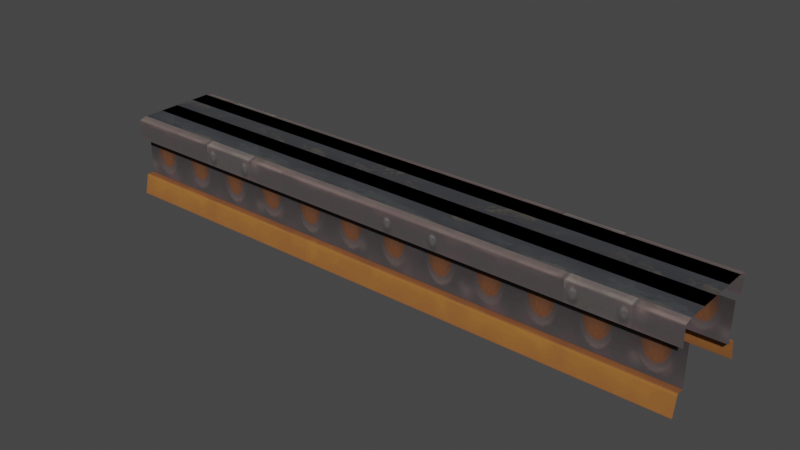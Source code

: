 # Source: conveyor_x6_1.blend  (saved by Blender 3.4.6; exported with 4.5.12 LTS)
import bpy
from mathutils import Matrix  # noqa: F401  (used for matrix-valued properties, if any)

bpy.ops.wm.read_factory_settings(use_empty=True)
scene = bpy.context.scene
scene.name = 'Scene'

# ---- collections
col_collection = bpy.data.collections.new('Collection'); scene.collection.children.link(col_collection)
col_export = bpy.data.collections.new('Export'); scene.collection.children.link(col_export)

# ---- images (referenced by path relative to the original .blend; pixels are not part of the script)
import os
ASSET_DIR = os.environ.get("B2B_ASSET_DIR", "")  # directory of the original .blend (textures are referenced by path, not embedded)
HERE = os.path.dirname(os.path.abspath(__file__))  # packed textures are extracted next to this script under _unpacked/

def load_image(name, relpath, width, height, colorspace="sRGB"):
    """Load a texture the original file referenced (path relative to the .blend, or extracted next to this script)."""
    p = next((c for c in (os.path.join(HERE, relpath), os.path.join(ASSET_DIR, relpath)) if relpath and os.path.exists(c)), "")
    if p:
        img = bpy.data.images.load(p, check_existing=True)
        img.name = name
    else:  # same state as the original file: an image datablock whose file is absent (Cycles renders it pink)
        img = bpy.data.images.new(name, width, height)
        img.source = "FILE"
        img.filepath = "//" + (relpath or name)
    img.colorspace_settings.name = colorspace
    return img
img_image_0 = load_image('Image_0', '_unpacked/Image_0.e76a8254.png', 256, 128, 'sRGB')
img_image_1 = load_image('Image_1', '_unpacked/Image_1.2bf9854b.png', 256, 64, 'sRGB')

# ---- materials (node trees are filled in below, after node groups)
mat_countertop_01 = bpy.data.materials.new('countertop_01')
mat_countertop_01.use_backface_culling = True
mat_countertop_01.use_transparent_shadow = False
mat_conveyorbelt = bpy.data.materials.new('conveyorbelt')
mat_conveyorbelt.use_backface_culling = True
mat_conveyorbelt.use_transparent_shadow = False

# ---- material node trees
mat_countertop_01.use_nodes = True; mat_countertop_01.node_tree.nodes.clear()
_N = mat_countertop_01.node_tree.nodes; _L = mat_countertop_01.node_tree.links
n0 = _N.new('ShaderNodeBsdfPrincipled'); n0.name = 'Principled BSDF'; n0.location = (10, 300)
n0.distribution = 'GGX'
n0.subsurface_method = 'RANDOM_WALK_SKIN'
n0.inputs[2].default_value = 1.0
n0.inputs[27].default_value = (0.0, 0.0, 0.0, 1.0)
n0.inputs[28].default_value = 1.0
n1 = _N.new('ShaderNodeOutputMaterial'); n1.name = 'Material Output'; n1.location = (320, 270)
n2 = _N.new('ShaderNodeTexImage'); n2.name = 'Image Texture'; n2.location = (-440, 210)
n2.label = 'BASE COLOR'
n2.image = img_image_0
_L.new(n0.outputs[0], n1.inputs[0])
_L.new(n2.outputs[0], n0.inputs[0])
_L.new(n2.outputs[1], n0.inputs[4])
n1.is_active_output = True
mat_conveyorbelt.use_nodes = True; mat_conveyorbelt.node_tree.nodes.clear()
_N = mat_conveyorbelt.node_tree.nodes; _L = mat_conveyorbelt.node_tree.links
n0 = _N.new('ShaderNodeBsdfPrincipled'); n0.name = 'Principled BSDF'; n0.location = (10, 300)
n0.distribution = 'GGX'
n0.subsurface_method = 'RANDOM_WALK_SKIN'
n0.inputs[2].default_value = 1.0
n0.inputs[27].default_value = (0.0, 0.0, 0.0, 1.0)
n0.inputs[28].default_value = 1.0
n1 = _N.new('ShaderNodeOutputMaterial'); n1.name = 'Material Output'; n1.location = (320, 270)
n2 = _N.new('ShaderNodeTexImage'); n2.name = 'Image Texture'; n2.location = (-440, 210)
n2.label = 'BASE COLOR'
n2.image = img_image_1
_L.new(n0.outputs[0], n1.inputs[0])
_L.new(n2.outputs[0], n0.inputs[0])
_L.new(n2.outputs[1], n0.inputs[4])
n1.is_active_output = True

# ---- world
world_world = bpy.data.worlds.new('World'); scene.world = world_world
world_world.use_nodes = True; world_world.node_tree.nodes.clear()
_N = world_world.node_tree.nodes; _L = world_world.node_tree.links
n0 = _N.new('ShaderNodeOutputWorld'); n0.name = 'World Output'; n0.location = (300, 300)
n1 = _N.new('ShaderNodeBackground'); n1.name = 'Background'; n1.location = (10, 300)
n1.inputs[0].default_value = (0.05088, 0.05088, 0.05088, 1.0)
_L.new(n1.outputs[0], n0.inputs[0])
n0.is_active_output = True
world_world.color = (0.05088, 0.05088, 0.05088)
world_world.use_sun_shadow = False
world_world.sun_shadow_jitter_overblur = 0.0

# ---- meshes
me_rsrc_world_prop_clockworks_factory_conveyor_x6_01_meshnodes__co = bpy.data.meshes.new('rsrc.world.prop.clockworks.factory.conveyor_x6_01-MeshNodes["co')
me_rsrc_world_prop_clockworks_factory_conveyor_x6_01_meshnodes__co.from_pydata([(-0.5, -0.2, -0.46), (5.5, -0.2, -0.46), (-0.5, -0.2, -0.38), (-0.5, 0.0, -0.504), (5.5, 0.0, -0.504), (5.5, -0.2, -0.38), (5.5, -0.6, -0.38), (-0.5, -0.6, -0.38), (-0.5, -0.6, -0.48), (5.5, -0.6, -0.48), (5.5, -0.2, 0.46), (5.5, 0.0, 0.504), (-0.5, 0.0, 0.504), (-0.5, -0.2, 0.46), (5.5, -0.2, 0.38), (-0.5, -0.2, 0.38), (-0.5, -0.6, 0.38), (5.5, -0.6, 0.38), (5.5, -0.6, 0.48), (-0.5, -0.6, 0.48), (-0.5, -0.8, 0.48), (5.5, -0.8, 0.48), (-0.5, -0.8, -0.48), (5.5, -0.8, -0.48), (5.5, -0.82, -0.4), (-0.5, -0.82, -0.4), (-0.5, -0.82, 0.4), (5.5, -0.82, 0.4)], [], [(0, 1, 5), (5, 2, 0), (3, 4, 1), (1, 0, 3), (2, 5, 6), (6, 7, 2), (8, 9, 23), (23, 22, 8), (10, 13, 15), (15, 14, 10), (11, 12, 13), (13, 10, 11), (14, 15, 16), (16, 17, 14), (18, 19, 20), (20, 21, 18), (22, 23, 24), (24, 25, 22), (21, 20, 26), (26, 27, 21)])
_uv = me_rsrc_world_prop_clockworks_factory_conveyor_x6_01_meshnodes__co.uv_layers.new(name='UVMap')
_uv.uv.foreach_set('vector', [-0.5, 0.06813, 1.0, 0.06813, 1.0, 0.09526, 1.0, 0.09526, -0.5, 0.09526, -0.5, 0.06813, -0.5, 0.0, 1.0, 0.0, 1.0, 0.06813, 1.0, 0.06813, -0.5, 0.06813, -0.5, 0.0, -0.5, 0.1097, 1.0, 0.1097, 1.0, 0.2453, 1.0, 0.2453, -0.5, 0.2453, -0.5, 0.1097, -0.5, 0.2627, 1.0, 0.2627, 1.0, 0.3305, 1.0, 0.3305, -0.5, 0.3305, -0.5, 0.2627, 0.5, 0.06806, 2.0, 0.06806, 2.0, 0.09526, 2.0, 0.09526, 0.5, 0.09526, 0.5, 0.06806, 0.5, 0.0, 2.0, 0.0, 2.0, 0.06806, 2.0, 0.06806, 0.5, 0.06806, 0.5, 0.0, 0.5, 0.1097, 2.0, 0.1097, 2.0, 0.2453, 2.0, 0.2453, 0.5, 0.2453, 0.5, 0.1097, 0.5, 0.2627, 2.0, 0.2627, 2.0, 0.3308, 2.0, 0.3308, 0.5, 0.3308, 0.5, 0.2627, -0.5, 0.3305, 1.0, 0.3305, 1.0, 0.36, 1.0, 0.36, -0.5, 0.36, -0.5, 0.3305, 0.5, 0.3308, 2.0, 0.3308, 2.0, 0.36, 2.0, 0.36, 0.5, 0.36, 0.5, 0.3308])
me_rsrc_world_prop_clockworks_factory_conveyor_x6_01_meshnodes__co.materials.append(mat_countertop_01)
me_rsrc_world_prop_clockworks_factory_conveyor_x6_01_meshnodes__co.update()
me_rsrc_world_prop_clockworks_factory_conveyor_x6_01_meshnodes__co.normals_split_custom_set([tuple(v) for v in zip(*[iter([0.0, -1.0, 0.0, 0.0, -1.0, 0.0, 0.0, -1.0, 0.0, 0.0, -1.0, 0.0, 0.0, -1.0, 0.0, 0.0, -1.0, 0.0, 0.0, -0.2149, -0.9766, 0.0, -0.2149, -0.9766, 0.0, -0.2149, -0.9766, 0.0, -0.2149, -0.9766, 0.0, -0.2149, -0.9766, 0.0, -0.2149, -0.9766, 0.0, 0.0, -1.0, 0.0, 0.0, -1.0, 0.0, 0.0, -1.0, 0.0, 0.0, -1.0, 0.0, 0.0, -1.0, 0.0, 0.0, -1.0, 0.0, 0.0, -1.0, 0.0, 0.0, -1.0, 0.0, 0.0, -1.0, 0.0, 0.0, -1.0, 0.0, 0.0, -1.0, 0.0, 0.0, -1.0, 0.0, -1.0, 0.0, 0.0, -1.0, 0.0, 0.0, -1.0, 0.0, 0.0, -1.0, 0.0, 0.0, -1.0, 0.0, 0.0, -1.0, 0.0, 0.0, -0.2149, 0.9766, 0.0, -0.2149, 0.9766, 0.0, -0.2149, 0.9766, 0.0, -0.2149, 0.9766, 0.0, -0.2149, 0.9766, 0.0, -0.2149, 0.9766, 0.0, 0.0, 1.0, 0.0, 0.0, 1.0, 0.0, 0.0, 1.0, 0.0, 0.0, 1.0, 0.0, 0.0, 1.0, 0.0, 0.0, 1.0, 0.0, 0.0, 1.0, 0.0, 0.0, 1.0, 0.0, 0.0, 1.0, 0.0, 0.0, 1.0, 0.0, 0.0, 1.0, 0.0, 0.0, 1.0, 0.0, -0.9701, -0.2425, 0.0, -0.9701, -0.2425, 0.0, -0.9701, -0.2425, 0.0, -0.9701, -0.2425, 0.0, -0.9701, -0.2425, 0.0, -0.9701, -0.2425, 0.0, -0.9701, 0.2425, 0.0, -0.9701, 0.2425, 0.0, -0.9701, 0.2425, 0.0, -0.9701, 0.2425, 0.0, -0.9701, 0.2425, 0.0, -0.9701, 0.2425])] * 3)])
me_rsrc_world_prop_clockworks_factory_conveyor_x6_01_meshnodes__be = bpy.data.meshes.new('rsrc.world.prop.clockworks.factory.conveyor_x6_01-MeshNodes["be')
me_rsrc_world_prop_clockworks_factory_conveyor_x6_01_meshnodes__be.from_pydata([(-0.5, -0.82, 0.4), (-0.5, -0.82, -0.4), (5.5, -0.82, 0.4), (5.5, -0.82, -0.4)], [], [(0, 1, 2), (3, 2, 1)])
_uv = me_rsrc_world_prop_clockworks_factory_conveyor_x6_01_meshnodes__be.uv_layers.new(name='UVMap')
_uv.uv.foreach_set('vector', [-1.031e-05, 1.0, -1.037e-05, 6.557e-07, 1.5, 1.0, 1.5, -5.96e-07, 1.5, 1.0, -1.037e-05, 6.557e-07])
me_rsrc_world_prop_clockworks_factory_conveyor_x6_01_meshnodes__be.materials.append(mat_conveyorbelt)
me_rsrc_world_prop_clockworks_factory_conveyor_x6_01_meshnodes__be.update()
me_rsrc_world_prop_clockworks_factory_conveyor_x6_01_meshnodes__be.normals_split_custom_set([tuple(v) for v in zip(*[iter([0.0, -1.0, 0.0, 0.0, -1.0, 0.0, 0.0, -1.0, 0.0, 0.0, -1.0, 0.0, 0.0, -1.0, 0.0, 0.0, -1.0, 0.0])] * 3)])
me_rsrc_world_prop_clockworks_factory_conveyor_x6_01_meshnodes = bpy.data.meshes.new('rsrc.world.prop.clockworks.factory.conveyor_x6_01-MeshNodes')
me_rsrc_world_prop_clockworks_factory_conveyor_x6_01_meshnodes.from_pydata([(-0.5, -0.82, 0.4), (-0.5, -0.82, -0.4), (5.5, -0.82, 0.4), (5.5, -0.82, -0.4)], [], [(0, 1, 2), (3, 2, 1)])
_uv = me_rsrc_world_prop_clockworks_factory_conveyor_x6_01_meshnodes.uv_layers.new(name='UVMap')
_uv.uv.foreach_set('vector', [-1.031e-05, 1.0, -1.037e-05, 6.557e-07, 1.5, 1.0, 1.5, -5.96e-07, 1.5, 1.0, -1.037e-05, 6.557e-07])
me_rsrc_world_prop_clockworks_factory_conveyor_x6_01_meshnodes.materials.append(mat_conveyorbelt)
me_rsrc_world_prop_clockworks_factory_conveyor_x6_01_meshnodes.update()
me_rsrc_world_prop_clockworks_factory_conveyor_x6_01_meshnodes.normals_split_custom_set([tuple(v) for v in zip(*[iter([0.0, -1.0, 0.0, 0.0, -1.0, 0.0, 0.0, -1.0, 0.0, 0.0, -1.0, 0.0, 0.0, -1.0, 0.0, 0.0, -1.0, 0.0])] * 3)])

# ---- objects
ob_factory_conveyor_x6_01_meshnodes__conveyor_base = bpy.data.objects.new('factory.conveyor_x6_01-MeshNodes["conveyor_base"]', me_rsrc_world_prop_clockworks_factory_conveyor_x6_01_meshnodes__co)
ob_factory_conveyor_x6_01_meshnodes__belt_on = bpy.data.objects.new('factory.conveyor_x6_01-MeshNodes["belt_on"]', me_rsrc_world_prop_clockworks_factory_conveyor_x6_01_meshnodes__be)
ob_factory_conveyor_x6_01_meshnodes__belt_off = bpy.data.objects.new('factory.conveyor_x6_01-MeshNodes["belt_off"]', me_rsrc_world_prop_clockworks_factory_conveyor_x6_01_meshnodes)

# ---- transforms, parenting, visibility, modifiers, constraints
ob_factory_conveyor_x6_01_meshnodes__conveyor_base.location = (0.0, 0.0, 0.0)
ob_factory_conveyor_x6_01_meshnodes__conveyor_base.rotation_mode = 'QUATERNION'
ob_factory_conveyor_x6_01_meshnodes__conveyor_base.rotation_quaternion = (0.7071, -0.7071, -1.57e-16, -9.358e-24)
ob_factory_conveyor_x6_01_meshnodes__belt_on.location = (0.0, 0.0, 0.0)
ob_factory_conveyor_x6_01_meshnodes__belt_on.rotation_mode = 'QUATERNION'
ob_factory_conveyor_x6_01_meshnodes__belt_on.rotation_quaternion = (0.7071, -0.7071, -1.57e-16, -9.358e-24)
ob_factory_conveyor_x6_01_meshnodes__belt_off.location = (0.0, 0.0, 0.0)
ob_factory_conveyor_x6_01_meshnodes__belt_off.rotation_mode = 'QUATERNION'
ob_factory_conveyor_x6_01_meshnodes__belt_off.rotation_quaternion = (0.7071, -0.7071, -1.57e-16, -9.358e-24)

# ---- collection membership
scene.collection.objects.link(ob_factory_conveyor_x6_01_meshnodes__conveyor_base)
scene.collection.objects.link(ob_factory_conveyor_x6_01_meshnodes__belt_on)
scene.collection.objects.link(ob_factory_conveyor_x6_01_meshnodes__belt_off)

# ---- scene / render settings (as saved in the file)
scene.frame_start = 1; scene.frame_end = 250; scene.frame_set(1)
scene.render.engine = 'BLENDER_EEVEE_NEXT'
scene.cycles.sampling_pattern = 'TABULATED_SOBOL'
scene.cycles.use_light_tree = False
scene.view_settings.view_transform = 'Filmic'
bpy.context.view_layer.update()

# ---- added for rendering (the .blend has no active camera and no usable light): camera, sun
cam_auto = bpy.data.cameras.new('AutoCamera')
cam_auto.lens = 50.0
cam_auto.sensor_width = 36.0
cam_auto.clip_end = 1000.0
ob_auto_camera = bpy.data.objects.new('AutoCamera', cam_auto)
scene.collection.objects.link(ob_auto_camera)
ob_auto_camera.location = (8.18011, -6.81614, 4.95409)
ob_auto_camera.rotation_euler = (1.09748, -7.21219e-08, 0.694738)
scene.camera = ob_auto_camera
light_auto_sun = bpy.data.lights.new('AutoSun', 'SUN')
light_auto_sun.energy = 3.0
light_auto_sun.angle = 0.0523599
ob_auto_sun = bpy.data.objects.new('AutoSun', light_auto_sun)
scene.collection.objects.link(ob_auto_sun)
ob_auto_sun.rotation_euler = (0.872665, 0.174533, 0.523599)
bpy.context.view_layer.update()
